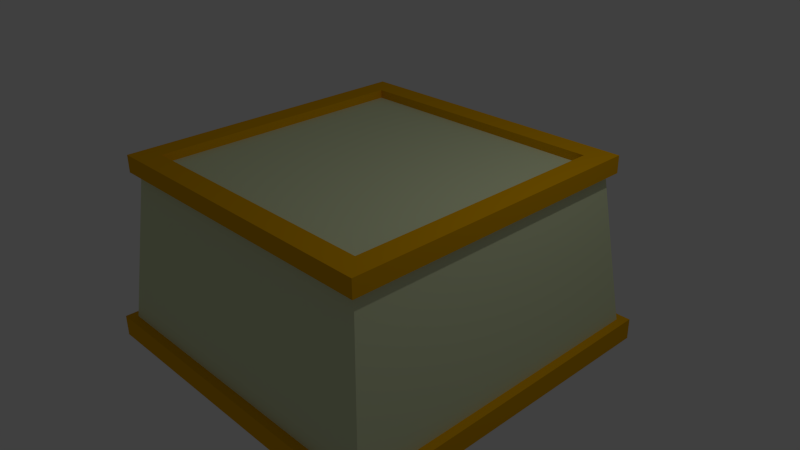 # Source: modulo.blend  (saved by Blender 2.67.0; exported with 4.5.12 LTS)
import bpy
from mathutils import Matrix  # noqa: F401  (used for matrix-valued properties, if any)

bpy.ops.wm.read_factory_settings(use_empty=True)
scene = bpy.context.scene
scene.name = 'Scene'

# ---- collections
col_collection_1 = bpy.data.collections.new('Collection 1'); scene.collection.children.link(col_collection_1)

# ---- materials (node trees are filled in below, after node groups)
mat_mat_mod = bpy.data.materials.new('Mat_mod')
mat_mat_mod.alpha_threshold = 0.0
mat_mat_mod.use_transparent_shadow = False
mat_mat_mod.diffuse_color = (0.732, 0.8, 0.5, 1.0)
mat_mat_mod.roughness = 0.5
mat_mat_mod.specular_intensity = 0.0
mat_mat_mod.line_color = (0.0, 0.0, 0.0, 1.0)
mat_mat_borde = bpy.data.materials.new('Mat_borde')
mat_mat_borde.alpha_threshold = 0.0
mat_mat_borde.use_transparent_shadow = False
mat_mat_borde.preview_render_type = 'CUBE'
mat_mat_borde.diffuse_color = (0.8, 0.4, 0.0, 1.0)
mat_mat_borde.roughness = 0.5
mat_mat_borde.specular_intensity = 0.0
mat_mat_borde.line_color = (0.0, 0.0, 0.0, 1.0)

# ---- material node trees

# ---- world
world_world = bpy.data.worlds.new('World'); scene.world = world_world
world_world.color = (0.05088, 0.05088, 0.05088)
world_world.use_sun_shadow = False
world_world.sun_shadow_jitter_overblur = 0.0
world_world.cycles.sampling_method = 'MANUAL'
world_world.cycles.sample_map_resolution = 256

# ---- cameras
cam_camera = bpy.data.cameras.new('Camera')
cam_camera.clip_end = 100.0
cam_camera.lens = 35.0
cam_camera.sensor_width = 32.0
cam_camera.sensor_height = 18.0
cam_camera.ortho_scale = 7.314
cam_camera.dof.focus_distance = 0.0
cam_camera.dof.aperture_fstop = 128.0

# ---- lights
light_lamp = bpy.data.lights.new('Lamp', 'POINT')
light_lamp.transmission_factor = 0.0
light_lamp.cutoff_distance = 30.0
light_lamp.energy = 100.0
light_lamp.shadow_buffer_clip_start = 1.001
light_lamp.shadow_soft_size = 0.1
light_lamp.shadow_maximum_resolution = 0.006
light_lamp.use_absolute_resolution = True
light_lamp.cycles.use_multiple_importance_sampling = False

# ---- meshes
me_cube = bpy.data.meshes.new('Cube')
me_cube.from_pydata([(2.38, 2.38, -1.257), (2.38, -2.38, -1.257), (-2.38, -2.38, -1.257), (-2.38, 2.38, -1.257), (2.38, 2.38, -0.9648), (2.38, -2.38, -0.9648), (-2.38, -2.38, -0.9648), (-2.38, 2.38, -0.9648), (2.259, 2.259, -0.9648), (2.259, -2.259, -0.9648), (-2.259, -2.259, -0.9648), (-2.259, 2.259, -0.9648), (2.018, 2.018, 1.134), (2.018, -2.018, 1.134), (-2.018, -2.018, 1.134), (-2.018, 2.018, 1.134), (2.12, 2.12, 1.134), (2.12, -2.12, 1.134), (-2.12, -2.12, 1.134), (-2.12, 2.12, 1.134), (2.12, 2.12, 1.367), (2.12, -2.12, 1.367), (-2.12, -2.12, 1.367), (-2.12, 2.12, 1.367), (1.819, 1.819, 1.367), (1.819, -1.819, 1.367), (-1.819, -1.819, 1.367), (-1.819, 1.819, 1.367), (1.819, 1.819, 1.25), (1.819, -1.819, 1.25), (-1.819, -1.819, 1.25), (-1.819, 1.819, 1.25)], [], [(0, 1, 2, 3), (7, 6, 10, 11), (0, 4, 5, 1), (1, 5, 6, 2), (2, 6, 7, 3), (4, 0, 3, 7), (11, 10, 14, 15), (5, 4, 8, 9), (4, 7, 11, 8), (6, 5, 9, 10), (15, 14, 18, 19), (9, 8, 12, 13), (8, 11, 15, 12), (10, 9, 13, 14), (19, 18, 22, 23), (14, 13, 17, 18), (13, 12, 16, 17), (12, 15, 19, 16), (23, 22, 26, 27), (17, 16, 20, 21), (16, 19, 23, 20), (18, 17, 21, 22), (27, 26, 30, 31), (20, 23, 27, 24), (22, 21, 25, 26), (21, 20, 24, 25), (28, 31, 30, 29), (25, 24, 28, 29), (24, 27, 31, 28), (26, 25, 29, 30)])
me_cube.polygons.foreach_set('material_index', [1, 1, 1, 1, 1, 1, 0, 1, 1, 1, 1, 0, 0, 0, 1, 1, 1, 1, 1, 1, 1, 1, 1, 1, 1, 1, 0, 1, 1, 1])
me_cube.materials.append(mat_mat_mod)
me_cube.materials.append(mat_mat_borde)
me_cube.use_remesh_preserve_volume = False
me_cube.use_remesh_preserve_attributes = False
me_cube.use_mirror_vertex_groups = False
me_cube.update()

# ---- objects
ob_cube = bpy.data.objects.new('Cube', me_cube)
ob_lamp = bpy.data.objects.new('Lamp', light_lamp)
ob_camera = bpy.data.objects.new('Camera', cam_camera)

# ---- transforms, parenting, visibility, modifiers, constraints
ob_cube.location = (0.0, 0.0, 0.0)
ob_cube.lock_rotations_4d = False
ob_cube.empty_display_type = 'ARROWS'
ob_cube.lineart.crease_threshold = 0.0
ob_lamp.location = (4.076, 1.005, 5.904)
ob_lamp.rotation_euler = (0.6503, 0.05522, 1.866)
ob_lamp.lock_rotations_4d = False
ob_lamp.empty_display_type = 'ARROWS'
ob_lamp.color = (0.0, 0.0, 0.0, 0.0)
ob_lamp.lineart.crease_threshold = 0.0
ob_camera.location = (7.481, -6.508, 5.344)
ob_camera.rotation_euler = (1.109, 0.01082, 0.8149)
ob_camera.lock_rotations_4d = False
ob_camera.empty_display_type = 'ARROWS'
ob_camera.color = (0.0, 0.0, 0.0, 0.0)
ob_camera.display_type = 'WIRE'
ob_camera.lineart.crease_threshold = 0.0

# ---- collection membership
col_collection_1.objects.link(ob_cube)
col_collection_1.objects.link(ob_lamp)
col_collection_1.objects.link(ob_camera)

# ---- scene / render settings (as saved in the file)
scene.camera = ob_camera
scene.frame_start = 1; scene.frame_end = 250; scene.frame_set(1)
scene.render.engine = 'BLENDER_EEVEE_NEXT'
scene.render.image_settings.color_mode = 'RGB'
scene.render.image_settings.compression = 90
scene.render.resolution_percentage = 50
scene.render.dither_intensity = 0.0
scene.cycles.use_denoising = False
scene.cycles.samples = 10
scene.cycles.sampling_pattern = 'TABULATED_SOBOL'
scene.cycles.light_sampling_threshold = 0.0
scene.cycles.use_adaptive_sampling = False
scene.cycles.use_light_tree = False
scene.cycles.blur_glossy = 0.0
scene.cycles.volume_bounces = 1
scene.cycles.pixel_filter_type = 'GAUSSIAN'
scene.cycles.sample_clamp_indirect = 0.0
scene.view_settings.view_transform = 'Standard'
bpy.context.view_layer.update()
